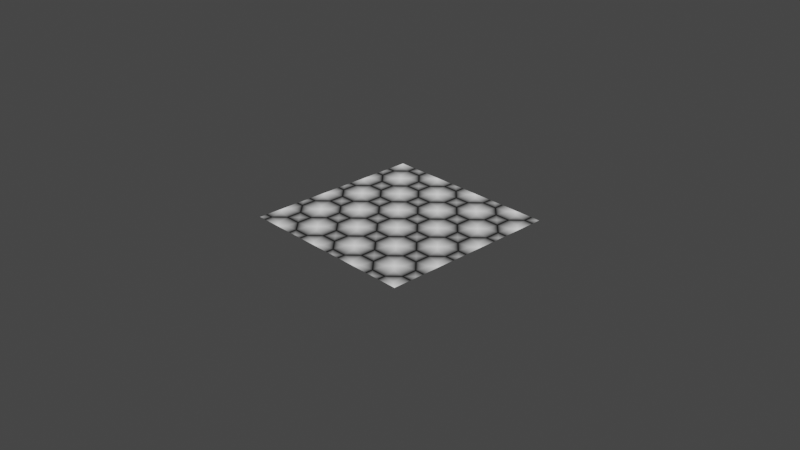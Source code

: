 # Source: diamond_tiles.blend  (saved by Blender 3.3.6; exported with 4.5.12 LTS)
import bpy
from mathutils import Matrix  # noqa: F401  (used for matrix-valued properties, if any)

bpy.ops.wm.read_factory_settings(use_empty=True)
scene = bpy.context.scene
scene.name = 'Scene'

# ---- collections
col_collection = bpy.data.collections.new('Collection'); scene.collection.children.link(col_collection)

# ---- materials (node trees are filled in below, after node groups)
mat_diamond_tiles = bpy.data.materials.new('diamond_tiles')

# ---- node groups
ng_vector_detect = bpy.data.node_groups.new('vector_detect', 'ShaderNodeTree')
_s = ng_vector_detect.interface.new_socket(name='Vector', in_out='OUTPUT', socket_type='NodeSocketVector')
_s = ng_vector_detect.interface.new_socket(name='IF', in_out='INPUT', socket_type='NodeSocketVector')
_s.hide_value = True
_s = ng_vector_detect.interface.new_socket(name='ELSE', in_out='INPUT', socket_type='NodeSocketVector')
_s.hide_value = True
_N = ng_vector_detect.nodes; _L = ng_vector_detect.links
n0 = _N.new('ShaderNodeVectorMath'); n0.name = 'Vector Math'; n0.location = (-301, 22)
n0.hide = True
n0.operation = 'LENGTH'
n1 = _N.new('ShaderNodeMath'); n1.name = 'Math'; n1.location = (-296, -14)
n1.hide = True
n1.operation = 'CEIL'
n2 = _N.new('NodeReroute'); n2.name = 'Reroute'; n2.location = (-345, 12)
n2.width = 16
n2.socket_idname = 'NodeSocketVector'
n3 = _N.new('NodeGroupInput'); n3.name = 'Group Input'; n3.location = (-619, 44)
n4 = _N.new('NodeGroupOutput'); n4.name = 'Group Output'; n4.location = (-103, 31)
n5 = _N.new('ShaderNodeMix'); n5.name = 'Mix'; n5.location = (-292, -51)
n5.hide = True
n5.data_type = 'RGBA'
_L.new(n0.outputs[1], n1.inputs[0])
_L.new(n1.outputs[0], n5.inputs[0])
_L.new(n2.outputs[0], n0.inputs[0])
_L.new(n2.outputs[0], n5.inputs[7])
_L.new(n3.outputs[1], n5.inputs[6])
_L.new(n5.outputs[2], n4.inputs[0])
_L.new(n3.outputs[0], n2.inputs[0])
n4.is_active_output = True
ng_diamond_tiles = bpy.data.node_groups.new('diamond_tiles', 'ShaderNodeTree')
_s = ng_diamond_tiles.interface.new_socket(name='Height', in_out='OUTPUT', socket_type='NodeSocketFloat')
_s = ng_diamond_tiles.interface.new_socket(name='Random Color', in_out='OUTPUT', socket_type='NodeSocketColor')
_s.default_value = (0.0, 0.0, 0.0, 0.0)
_s = ng_diamond_tiles.interface.new_socket(name='Cent. Vector', in_out='OUTPUT', socket_type='NodeSocketVector')
_s = ng_diamond_tiles.interface.new_socket(name='Tile Mix', in_out='OUTPUT', socket_type='NodeSocketFloat')
_s = ng_diamond_tiles.interface.new_socket(name='vector', in_out='INPUT', socket_type='NodeSocketVector')
_s.hide_value = True
_s = ng_diamond_tiles.interface.new_socket(name='Scale', in_out='INPUT', socket_type='NodeSocketFloat')
_s.default_value = 1.0
_s.min_value = 0.0
_s.max_value = 1e+04
_s = ng_diamond_tiles.interface.new_socket(name='Angle', in_out='INPUT', socket_type='NodeSocketFloat')
_s.subtype = 'ANGLE'
_s = ng_diamond_tiles.interface.new_socket(name='Tile Size X', in_out='INPUT', socket_type='NodeSocketFloat')
_s.default_value = 0.2
_s.min_value = 0.0
_s.max_value = 1.0
_s = ng_diamond_tiles.interface.new_socket(name='Tile Size Y', in_out='INPUT', socket_type='NodeSocketFloat')
_s.default_value = 0.2
_s.min_value = 0.0
_s.max_value = 1.0
_s = ng_diamond_tiles.interface.new_socket(name='Seed', in_out='INPUT', socket_type='NodeSocketFloat')
_s.min_value = 0.0
_s.max_value = 1e+04
_s = ng_diamond_tiles.interface.new_socket(name='Diamond Scale', in_out='INPUT', socket_type='NodeSocketFloat')
_s.subtype = 'FACTOR'
_s.default_value = 0.5
_s.min_value = 0.0
_s.max_value = 1.0
_N = ng_diamond_tiles.nodes; _L = ng_diamond_tiles.links
n0 = _N.new('NodeFrame'); n0.name = 'Frame.001'; n0.location = (1230, 310)
n0.label = 'Height'
n0.width = 200
n1 = _N.new('NodeFrame'); n1.name = 'Frame.002'; n1.location = (1071, 113)
n1.label = 'Mix'
n1.width = 76
n2 = _N.new('NodeFrame'); n2.name = 'Frame.005'; n2.location = (1200, 720)
n2.label = 'C. Coord'
n2.width = 200
n3 = _N.new('NodeFrame'); n3.name = 'Frame.004'; n3.location = (-128, -240)
n3.label = 'Random Color'
n3.width = 628
n4 = _N.new('NodeFrame'); n4.name = 'Frame.003'; n4.location = (1220, -335)
n4.label = 'Random Color'
n4.width = 200
n5 = _N.new('NodeFrame'); n5.name = 'Frame'; n5.location = (-300, 455)
n5.label = 'Shape'
n5.width = 1310
n6 = _N.new('NodeFrame'); n6.name = 'Frame.006'; n6.location = (640, -230)
n6.width = 200
n7 = _N.new('NodeReroute'); n7.name = 'Reroute.007'; n7.location = (-440, 260)
n7.width = 16
n7.socket_idname = 'NodeSocketVector'
n8 = _N.new('NodeReroute'); n8.name = 'Reroute.018'; n8.location = (-440, 720)
n8.width = 16
n8.socket_idname = 'NodeSocketVector'
n9 = _N.new('ShaderNodeVectorMath'); n9.name = 'Vector Math.015'; n9.location = (20, 720)
n9.hide = True
n9.inputs[3].default_value = 0.5
n10 = _N.new('NodeReroute'); n10.name = 'Reroute.017'; n10.location = (0, 620)
n10.width = 16
n10.socket_idname = 'NodeSocketVector'
n11 = _N.new('ShaderNodeVectorMath'); n11.name = 'Vector Math.012'; n11.location = (200, 640)
n11.hide = True
n11.operation = 'WRAP'
n12 = _N.new('ShaderNodeVectorMath'); n12.name = 'Vector Math.016'; n12.location = (20, 680)
n12.hide = True
n12.operation = 'SCALE'
n12.inputs[3].default_value = 0.5
n13 = _N.new('ShaderNodeVectorMath'); n13.name = 'Vector Math.018'; n13.location = (200, 680)
n13.hide = True
n13.operation = 'SUBTRACT'
n14 = _N.new('NodeReroute'); n14.name = 'Reroute.014'; n14.location = (620, 520)
n14.width = 16
n14.socket_idname = 'NodeSocketVector'
n15 = _N.new('ShaderNodeVectorMath'); n15.name = 'Vector Math.017'; n15.location = (200, 600)
n15.hide = True
n15.operation = 'DIVIDE'
n16 = _N.new('NodeReroute'); n16.name = 'Reroute.019'; n16.location = (1180, 580)
n16.width = 16
n16.socket_idname = 'NodeSocketFloat'
n17 = _N.new('ShaderNodeGroup'); n17.name = 'Group'; n17.location = (-1080, 460)
n17.node_tree = ng_vector_detect
n18 = _N.new('ShaderNodeUVMap'); n18.name = 'UV Map'; n18.location = (-1080, 320)
n19 = _N.new('ShaderNodeMix'); n19.name = 'Mix.002'; n19.location = (30, -30)
n19.data_type = 'RGBA'
n20 = _N.new('ShaderNodeVectorMath'); n20.name = 'Vector Math'; n20.location = (-840, 320)
n20.operation = 'SCALE'
n21 = _N.new('ShaderNodeVectorRotate'); n21.name = 'Vector Rotate'; n21.location = (-680, 300)
n22 = _N.new('NodeGroupOutput'); n22.name = 'Group Output'; n22.location = (1780, 340)
n23 = _N.new('NodeGroupInput'); n23.name = 'Group Input'; n23.location = (-1380, 220)
n24 = _N.new('ShaderNodeMapRange'); n24.name = 'Map Range'; n24.location = (-680, 60)
n24.inputs[3].default_value = 0.18
n24.inputs[4].default_value = 0.4
n25 = _N.new('NodeReroute'); n25.name = 'Reroute.008'; n25.location = (-440, -380)
n25.width = 16
n25.socket_idname = 'NodeSocketVector'
n26 = _N.new('NodeReroute'); n26.name = 'Reroute.011'; n26.location = (-440, -660)
n26.width = 16
n26.socket_idname = 'NodeSocketVector'
n27 = _N.new('ShaderNodeVectorMath'); n27.name = 'Vector Math.014'; n27.location = (458, -450)
n27.hide = True
n27.inputs[1].default_value = (14.8, 1.8, 0.0)
n28 = _N.new('ShaderNodeVectorMath'); n28.name = 'Vector Math.002'; n28.location = (458, -150)
n28.operation = 'SNAP'
n29 = _N.new('ShaderNodeVectorMath'); n29.name = 'Vector Math.013'; n29.location = (458, -310)
n29.operation = 'SNAP'
n30 = _N.new('NodeReroute'); n30.name = 'Reroute.012'; n30.location = (38, -430)
n30.width = 16
n30.socket_idname = 'NodeSocketVector'
n31 = _N.new('NodeReroute'); n31.name = 'Reroute.009'; n31.location = (38, -270)
n31.width = 16
n31.socket_idname = 'NodeSocketVector'
n32 = _N.new('ShaderNodeVectorMath'); n32.name = 'Vector Math.010'; n32.location = (258, -30)
n33 = _N.new('NodeReroute'); n33.name = 'Reroute.010'; n33.location = (38, -75)
n33.width = 16
n33.socket_idname = 'NodeSocketVector'
n34 = _N.new('NodeReroute'); n34.name = 'Reroute.006'; n34.location = (438, -130)
n34.width = 16
n34.hide = True
n34.socket_idname = 'NodeSocketVector'
n35 = _N.new('ShaderNodeVectorMath'); n35.name = 'Vector Math.011'; n35.location = (78, -70)
n35.hide = True
n35.operation = 'SCALE'
n35.inputs[3].default_value = 0.5
n36 = _N.new('NodeGroupInput'); n36.name = 'Group Input.001'; n36.location = (960, -560)
n37 = _N.new('ShaderNodeTexWhiteNoise'); n37.name = 'White Noise Texture'; n37.location = (30, -75)
n37.noise_dimensions = '4D'
n38 = _N.new('ShaderNodeMix'); n38.name = 'Mix.001'; n38.location = (30, -35)
n38.hide = True
n38.data_type = 'RGBA'
n39 = _N.new('ShaderNodeMix'); n39.name = 'Mix'; n39.location = (30, -30)
n39.data_type = 'RGBA'
n40 = _N.new('ShaderNodeMath'); n40.name = 'Math'; n40.location = (960, -285)
n40.hide = True
n40.operation = 'SUBTRACT'
n41 = _N.new('NodeReroute'); n41.name = 'Reroute'; n41.location = (220, -325)
n41.width = 16
n41.socket_idname = 'NodeSocketVector'
n42 = _N.new('ShaderNodeMath'); n42.name = 'Math.005'; n42.location = (960, -325)
n42.hide = True
n42.operation = 'CEIL'
n43 = _N.new('NodeReroute'); n43.name = 'Reroute.001'; n43.location = (220, -285)
n43.width = 16
n43.socket_idname = 'NodeSocketVector'
n44 = _N.new('NodeReroute'); n44.name = 'Reroute.016'; n44.location = (300, -185)
n44.width = 16
n44.socket_idname = 'NodeSocketVector'
n45 = _N.new('ShaderNodeCombineXYZ'); n45.name = 'Combine XYZ'; n45.location = (30, -245)
n45.label = 'Tile Size'
n46 = _N.new('ShaderNodeMath'); n46.name = 'Math.002'; n46.location = (1140, -245)
n46.hide = True
n46.operation = 'ABSOLUTE'
n47 = _N.new('ShaderNodeVectorMath'); n47.name = 'Vector Math.001'; n47.location = (340, -175)
n47.hide = True
n47.operation = 'WRAP'
n48 = _N.new('ShaderNodeVectorMath'); n48.name = 'Vector Math.003'; n48.location = (340, -215)
n48.hide = True
n48.operation = 'SCALE'
n48.inputs[3].default_value = 0.5
n49 = _N.new('ShaderNodeVectorMath'); n49.name = 'Vector Math.009'; n49.location = (500, -75)
n49.operation = 'SUBTRACT'
n50 = _N.new('NodeReroute'); n50.name = 'Reroute.015'; n50.location = (297, -251)
n50.width = 16
n50.socket_idname = 'NodeSocketVector'
n51 = _N.new('ShaderNodeVectorMath'); n51.name = 'Vector Math.007'; n51.location = (680, -75)
n51.hide = True
n51.operation = 'DIVIDE'
n52 = _N.new('ShaderNodeVectorMath'); n52.name = 'Vector Math.004'; n52.location = (680, -115)
n52.hide = True
n52.operation = 'ABSOLUTE'
n53 = _N.new('ShaderNodeVectorMath'); n53.name = 'Vector Math.006'; n53.location = (680, -155)
n53.hide = True
n53.operation = 'SUBTRACT'
n53.inputs[0].default_value = (1.0, 1.0, 0.0)
n54 = _N.new('ShaderNodeSeparateXYZ'); n54.name = 'Separate XYZ'; n54.location = (1140, -75)
n54.hide = True
n55 = _N.new('ShaderNodeMath'); n55.name = 'Math.004'; n55.location = (1140, -115)
n55.hide = True
n55.operation = 'MINIMUM'
n56 = _N.new('ShaderNodeVectorMath'); n56.name = 'Vector Math.019'; n56.location = (680, -195)
n56.hide = True
n56.operation = 'MULTIPLY'
n57 = _N.new('ShaderNodeMath'); n57.name = 'Math.003'; n57.location = (1140, -155)
n57.hide = True
n57.operation = 'MINIMUM'
n57.inputs[2].default_value = 0.24
n58 = _N.new('ShaderNodeVectorMath'); n58.name = 'Vector Math.005'; n58.location = (960, -245)
n58.hide = True
n58.operation = 'DOT_PRODUCT'
n59 = _N.new('NodeReroute'); n59.name = 'Reroute.002'; n59.location = (510, -325)
n59.width = 16
n59.socket_idname = 'NodeSocketVector'
n60 = _N.new('ShaderNodeVectorMath'); n60.name = 'Vector Math.020'; n60.location = (1140, -35)
n60.hide = True
n60.operation = 'SCALE'
n61 = _N.new('ShaderNodeVectorMath'); n61.name = 'Vector Math.008'; n61.location = (680, -435)
n61.hide = True
n61.operation = 'SCALE'
n62 = _N.new('ShaderNodeMath'); n62.name = 'Math.001'; n62.location = (680, -475)
n62.hide = True
n62.operation = 'DIVIDE'
n62.inputs[0].default_value = 1.0
n63 = _N.new('NodeReroute'); n63.name = 'Reroute.004'; n63.location = (640, -515)
n63.width = 16
n63.socket_idname = 'NodeSocketFloat'
n64 = _N.new('NodeReroute'); n64.name = 'Reroute.003'; n64.location = (560, -535)
n64.width = 16
n64.socket_idname = 'NodeSocketFloat'
n65 = _N.new('NodeReroute'); n65.name = 'Reroute.005'; n65.location = (820, -515)
n65.width = 16
n65.socket_idname = 'NodeSocketFloat'
n66 = _N.new('ShaderNodeVectorMath'); n66.name = 'Vector Math.021'; n66.location = (30, -35)
n66.hide = True
n66.operation = 'DIVIDE'
n66.inputs[0].default_value = (1.0, 1.0, 0.0)
n67 = _N.new('ShaderNodeSeparateXYZ'); n67.name = 'Separate XYZ.001'; n67.location = (30, -75)
n67.hide = True
n68 = _N.new('ShaderNodeMath'); n68.name = 'Math.006'; n68.location = (30, -115)
n68.hide = True
n68.operation = 'MAXIMUM'
n69 = _N.new('NodeReroute'); n69.name = 'Reroute.013'; n69.location = (38, -38)
n69.width = 16
n69.socket_idname = 'NodeSocketFloat'
n6.parent = n5
n19.parent = n2
n27.parent = n3
n28.parent = n3
n29.parent = n3
n30.parent = n3
n31.parent = n3
n32.parent = n3
n33.parent = n3
n34.parent = n3
n35.parent = n3
n37.parent = n4
n38.parent = n4
n39.parent = n0
n40.parent = n5
n41.parent = n5
n42.parent = n5
n43.parent = n5
n44.parent = n5
n45.parent = n5
n46.parent = n5
n47.parent = n5
n48.parent = n5
n49.parent = n5
n50.parent = n5
n51.parent = n5
n52.parent = n5
n53.parent = n5
n54.parent = n5
n55.parent = n5
n56.parent = n5
n57.parent = n5
n58.parent = n5
n59.parent = n5
n60.parent = n5
n61.parent = n5
n62.parent = n5
n63.parent = n5
n64.parent = n5
n65.parent = n5
n66.parent = n6
n67.parent = n6
n68.parent = n6
n69.parent = n1
_L.new(n37.outputs[1], n22.inputs[1])
_L.new(n23.outputs[0], n17.inputs[0])
_L.new(n7.outputs[0], n47.inputs[0])
_L.new(n17.outputs[0], n20.inputs[0])
_L.new(n44.outputs[0], n47.inputs[1])
_L.new(n50.outputs[0], n48.inputs[0])
_L.new(n51.outputs[0], n52.inputs[0])
_L.new(n53.outputs[0], n58.inputs[0])
_L.new(n58.outputs[1], n40.inputs[1])
_L.new(n49.outputs[0], n51.inputs[0])
_L.new(n43.outputs[0], n41.inputs[0])
_L.new(n45.outputs[0], n43.inputs[0])
_L.new(n41.outputs[0], n59.inputs[0])
_L.new(n61.outputs[0], n58.inputs[1])
_L.new(n59.outputs[0], n61.inputs[0])
_L.new(n63.outputs[0], n62.inputs[1])
_L.new(n62.outputs[0], n61.inputs[3])
_L.new(n65.outputs[0], n40.inputs[0])
_L.new(n40.outputs[0], n46.inputs[0])
_L.new(n46.outputs[0], n57.inputs[0])
_L.new(n52.outputs[0], n53.inputs[1])
_L.new(n54.outputs[0], n55.inputs[0])
_L.new(n54.outputs[1], n55.inputs[1])
_L.new(n55.outputs[0], n57.inputs[1])
_L.new(n60.outputs[0], n54.inputs[0])
_L.new(n47.outputs[0], n49.inputs[0])
_L.new(n48.outputs[0], n49.inputs[1])
_L.new(n48.outputs[0], n51.inputs[1])
_L.new(n40.outputs[0], n42.inputs[0])
_L.new(n69.outputs[0], n39.inputs[0])
_L.new(n46.outputs[0], n39.inputs[7])
_L.new(n57.outputs[0], n39.inputs[6])
_L.new(n64.outputs[0], n63.inputs[0])
_L.new(n63.outputs[0], n65.inputs[0])
_L.new(n20.outputs[0], n21.inputs[0])
_L.new(n34.outputs[0], n28.inputs[0])
_L.new(n21.outputs[0], n7.inputs[0])
_L.new(n7.outputs[0], n25.inputs[0])
_L.new(n32.outputs[0], n34.inputs[0])
_L.new(n31.outputs[0], n28.inputs[1])
_L.new(n33.outputs[0], n31.inputs[0])
_L.new(n25.outputs[0], n32.inputs[0])
_L.new(n41.outputs[0], n33.inputs[0])
_L.new(n33.outputs[0], n35.inputs[0])
_L.new(n35.outputs[0], n32.inputs[1])
_L.new(n26.outputs[0], n29.inputs[0])
_L.new(n25.outputs[0], n26.inputs[0])
_L.new(n30.outputs[0], n29.inputs[1])
_L.new(n31.outputs[0], n30.inputs[0])
_L.new(n42.outputs[0], n69.inputs[0])
_L.new(n69.outputs[0], n38.inputs[0])
_L.new(n27.outputs[0], n38.inputs[6])
_L.new(n28.outputs[0], n38.inputs[7])
_L.new(n38.outputs[2], n37.inputs[0])
_L.new(n29.outputs[0], n27.inputs[0])
_L.new(n43.outputs[0], n50.inputs[0])
_L.new(n50.outputs[0], n44.inputs[0])
_L.new(n10.outputs[0], n11.inputs[1])
_L.new(n44.outputs[0], n10.inputs[0])
_L.new(n7.outputs[0], n8.inputs[0])
_L.new(n9.outputs[0], n11.inputs[0])
_L.new(n8.outputs[0], n9.inputs[0])
_L.new(n10.outputs[0], n12.inputs[0])
_L.new(n12.outputs[0], n9.inputs[1])
_L.new(n11.outputs[0], n13.inputs[0])
_L.new(n12.outputs[0], n13.inputs[1])
_L.new(n12.outputs[0], n15.inputs[1])
_L.new(n13.outputs[0], n15.inputs[0])
_L.new(n51.outputs[0], n14.inputs[0])
_L.new(n14.outputs[0], n19.inputs[6])
_L.new(n15.outputs[0], n19.inputs[7])
_L.new(n16.outputs[0], n19.inputs[0])
_L.new(n69.outputs[0], n16.inputs[0])
_L.new(n18.outputs[0], n17.inputs[1])
_L.new(n39.outputs[2], n22.inputs[0])
_L.new(n19.outputs[2], n22.inputs[2])
_L.new(n23.outputs[1], n20.inputs[3])
_L.new(n23.outputs[2], n21.inputs[3])
_L.new(n23.outputs[3], n45.inputs[0])
_L.new(n23.outputs[4], n45.inputs[1])
_L.new(n36.outputs[5], n37.inputs[1])
_L.new(n24.outputs[0], n64.inputs[0])
_L.new(n23.outputs[6], n24.inputs[0])
_L.new(n53.outputs[0], n56.inputs[0])
_L.new(n59.outputs[0], n56.inputs[1])
_L.new(n56.outputs[0], n60.inputs[0])
_L.new(n67.outputs[0], n68.inputs[0])
_L.new(n67.outputs[1], n68.inputs[1])
_L.new(n59.outputs[0], n66.inputs[1])
_L.new(n66.outputs[0], n67.inputs[0])
_L.new(n68.outputs[0], n60.inputs[3])
_L.new(n69.outputs[0], n22.inputs[3])
n22.is_active_output = True

# ---- material node trees
mat_diamond_tiles.use_nodes = True; mat_diamond_tiles.node_tree.nodes.clear()
_N = mat_diamond_tiles.node_tree.nodes; _L = mat_diamond_tiles.node_tree.links
n0 = _N.new('ShaderNodeOutputMaterial'); n0.name = 'Material Output'; n0.location = (760, -60)
n1 = _N.new('ShaderNodeGroup'); n1.name = 'Group.001'; n1.location = (320, -60)
n1.width = 164
n1.node_tree = ng_diamond_tiles
n1.inputs[0].default_value = (0.0, 0.0, 0.0)
n1.inputs[1].default_value = 1.0
n1.inputs[2].default_value = 0.7854
n1.inputs[3].default_value = 0.2
n1.inputs[4].default_value = 0.2
n1.inputs[5].default_value = 1.1
n1.inputs[6].default_value = 0.7417
_L.new(n1.outputs[0], n0.inputs[0])
n0.is_active_output = True

# ---- world
world_world = bpy.data.worlds.new('World'); scene.world = world_world
world_world.use_nodes = True; world_world.node_tree.nodes.clear()
_N = world_world.node_tree.nodes; _L = world_world.node_tree.links
n0 = _N.new('ShaderNodeOutputWorld'); n0.name = 'World Output'; n0.location = (450, 300)
n1 = _N.new('ShaderNodeMapping'); n1.name = 'Mapping'; n1.location = (-590, 352)
n1.width = 240
n2 = _N.new('ShaderNodeTexCoord'); n2.name = 'Texture Coordinate'; n2.location = (-790, 335)
n3 = _N.new('ShaderNodeTexEnvironment'); n3.name = 'Environment Texture'; n3.location = (-290, 323)
n4 = _N.new('ShaderNodeBackground'); n4.name = 'Background'; n4.location = (10, 300)
n5 = _N.new('ShaderNodeMixShader'); n5.name = 'Mix Shader'; n5.location = (230, 275)
n6 = _N.new('ShaderNodeLightPath'); n6.name = 'Light Path'; n6.location = (3, 50)
n7 = _N.new('ShaderNodeBackground'); n7.name = 'Background.001'; n7.location = (7, 175)
n7.inputs[0].default_value = (0.05088, 0.05088, 0.05088, 1.0)
_L.new(n5.outputs[0], n0.inputs[0])
_L.new(n3.outputs[0], n4.inputs[0])
_L.new(n1.outputs[0], n3.inputs[0])
_L.new(n2.outputs[0], n1.inputs[0])
_L.new(n4.outputs[0], n5.inputs[1])
_L.new(n6.outputs[0], n5.inputs[0])
_L.new(n7.outputs[0], n5.inputs[2])
n0.is_active_output = True
world_world.color = (0.05088, 0.05088, 0.05088)
world_world.use_sun_shadow = False
world_world.sun_shadow_jitter_overblur = 0.0

# ---- cameras
cam_camera = bpy.data.cameras.new('Camera')
cam_camera.clip_end = 100.0
cam_camera.ortho_scale = 7.314

# ---- lights
light_light = bpy.data.lights.new('Light', 'POINT')
light_light.transmission_factor = 0.0
light_light.energy = 1000.0
light_light.shadow_soft_size = 0.1
light_light.shadow_maximum_resolution = 0.006
light_light.use_absolute_resolution = True

# ---- meshes
me_plane = bpy.data.meshes.new('Plane')
me_plane.from_pydata([(-1.0, -1.0, 0.0), (1.0, -1.0, 0.0), (-1.0, 1.0, 0.0), (1.0, 1.0, 0.0)], [], [(0, 1, 3, 2)])
_uv = me_plane.uv_layers.new(name='UVMap')
_uv.uv.foreach_set('vector', [0.0, 0.0, 1.0, 0.0, 1.0, 1.0, 0.0, 1.0])
me_plane.materials.append(mat_diamond_tiles)
me_plane.update()

# ---- objects
ob_light = bpy.data.objects.new('Light', light_light)
ob_camera = bpy.data.objects.new('Camera', cam_camera)
ob_plane = bpy.data.objects.new('Plane', me_plane)

# ---- transforms, parenting, visibility, modifiers, constraints
ob_light.location = (4.076, 1.005, 5.904)
ob_light.rotation_euler = (0.6503, 0.05522, 1.866)
ob_light.lock_rotations_4d = False
ob_light.empty_display_type = 'ARROWS'
ob_light.color = (0.0, 0.0, 0.0, 0.0)
ob_light.lineart.crease_threshold = 0.0
ob_camera.location = (7.359, -6.926, 4.958)
ob_camera.rotation_euler = (1.109, 0.0, 0.8149)
ob_camera.lock_rotations_4d = False
ob_camera.empty_display_type = 'ARROWS'
ob_camera.color = (0.0, 0.0, 0.0, 0.0)
ob_camera.display_type = 'WIRE'
ob_camera.lineart.crease_threshold = 0.0
ob_plane.location = (0.0, 0.0, 0.0)

# ---- collection membership
col_collection.objects.link(ob_light)
col_collection.objects.link(ob_camera)
col_collection.objects.link(ob_plane)

# ---- scene / render settings (as saved in the file)
scene.camera = ob_camera
scene.frame_start = 1; scene.frame_end = 250; scene.frame_set(1)
scene.render.engine = 'CYCLES'
scene.cycles.feature_set = 'EXPERIMENTAL'
scene.cycles.samples = 512
scene.cycles.sampling_pattern = 'TABULATED_SOBOL'
scene.cycles.use_light_tree = False
scene.cycles.preview_dicing_rate = 1.0
scene.view_settings.view_transform = 'Filmic'
bpy.context.view_layer.update()
